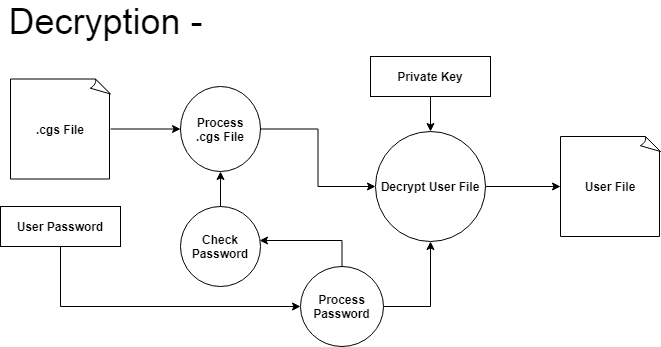

The diagram above was exported from draw.io. Its source (the exported page's mxGraphModel, read from the mxfile embedded in the PNG):
<mxGraphModel dx="1108" dy="510" grid="1" gridSize="10" guides="1" tooltips="1" connect="1" arrows="1" fold="1" page="1" pageScale="1" pageWidth="850" pageHeight="1100" math="0" shadow="0">
  <root>
    <mxCell id="0" />
    <mxCell id="1" parent="0" />
    <mxCell id="5kjJNg1T6TIFqYrVyaJq-1" value="&lt;font style=&quot;font-size: 36px&quot;&gt;Decryption -&lt;/font&gt;" style="text;html=1;align=center;verticalAlign=middle;resizable=0;points=[];autosize=1;strokeColor=none;fillColor=none;" vertex="1" parent="1">
      <mxGeometry x="70" y="30" width="210" height="30" as="geometry" />
    </mxCell>
    <mxCell id="5kjJNg1T6TIFqYrVyaJq-5" value="" style="edgeStyle=orthogonalEdgeStyle;rounded=0;orthogonalLoop=1;jettySize=auto;html=1;" edge="1" parent="1" source="5kjJNg1T6TIFqYrVyaJq-2" target="5kjJNg1T6TIFqYrVyaJq-4">
      <mxGeometry relative="1" as="geometry" />
    </mxCell>
    <mxCell id="5kjJNg1T6TIFqYrVyaJq-2" value="&lt;b&gt;.cgs File&lt;/b&gt;" style="whiteSpace=wrap;html=1;shape=mxgraph.basic.document" vertex="1" parent="1">
      <mxGeometry x="80" y="102.5" width="100" height="100" as="geometry" />
    </mxCell>
    <mxCell id="5kjJNg1T6TIFqYrVyaJq-16" style="edgeStyle=orthogonalEdgeStyle;rounded=0;orthogonalLoop=1;jettySize=auto;html=1;entryX=0;entryY=0.5;entryDx=0;entryDy=0;" edge="1" parent="1" source="5kjJNg1T6TIFqYrVyaJq-4" target="5kjJNg1T6TIFqYrVyaJq-14">
      <mxGeometry relative="1" as="geometry" />
    </mxCell>
    <mxCell id="5kjJNg1T6TIFqYrVyaJq-4" value="&lt;b&gt;Process&lt;br&gt;.cgs File&lt;/b&gt;" style="ellipse;whiteSpace=wrap;html=1;" vertex="1" parent="1">
      <mxGeometry x="250" y="110" width="80" height="85" as="geometry" />
    </mxCell>
    <mxCell id="5kjJNg1T6TIFqYrVyaJq-23" value="" style="edgeStyle=orthogonalEdgeStyle;rounded=0;orthogonalLoop=1;jettySize=auto;html=1;" edge="1" parent="1" source="5kjJNg1T6TIFqYrVyaJq-6" target="5kjJNg1T6TIFqYrVyaJq-22">
      <mxGeometry relative="1" as="geometry">
        <Array as="points">
          <mxPoint x="130" y="330" />
        </Array>
      </mxGeometry>
    </mxCell>
    <mxCell id="5kjJNg1T6TIFqYrVyaJq-6" value="&lt;b&gt;User Password&lt;/b&gt;" style="whiteSpace=wrap;html=1;" vertex="1" parent="1">
      <mxGeometry x="70" y="230" width="120" height="40" as="geometry" />
    </mxCell>
    <mxCell id="5kjJNg1T6TIFqYrVyaJq-26" style="edgeStyle=orthogonalEdgeStyle;rounded=0;orthogonalLoop=1;jettySize=auto;html=1;" edge="1" parent="1" source="5kjJNg1T6TIFqYrVyaJq-14" target="5kjJNg1T6TIFqYrVyaJq-25">
      <mxGeometry relative="1" as="geometry" />
    </mxCell>
    <mxCell id="5kjJNg1T6TIFqYrVyaJq-14" value="&lt;b&gt;Decrypt User File&lt;/b&gt;" style="ellipse;whiteSpace=wrap;html=1;" vertex="1" parent="1">
      <mxGeometry x="445" y="155" width="110" height="110" as="geometry" />
    </mxCell>
    <mxCell id="5kjJNg1T6TIFqYrVyaJq-21" style="edgeStyle=orthogonalEdgeStyle;rounded=0;orthogonalLoop=1;jettySize=auto;html=1;entryX=0.5;entryY=0;entryDx=0;entryDy=0;" edge="1" parent="1" source="5kjJNg1T6TIFqYrVyaJq-18" target="5kjJNg1T6TIFqYrVyaJq-14">
      <mxGeometry relative="1" as="geometry" />
    </mxCell>
    <mxCell id="5kjJNg1T6TIFqYrVyaJq-18" value="&lt;b&gt;Private Key&lt;/b&gt;" style="whiteSpace=wrap;html=1;" vertex="1" parent="1">
      <mxGeometry x="440" y="80" width="120" height="40" as="geometry" />
    </mxCell>
    <mxCell id="5kjJNg1T6TIFqYrVyaJq-28" style="edgeStyle=orthogonalEdgeStyle;rounded=0;orthogonalLoop=1;jettySize=auto;html=1;entryX=0.5;entryY=1;entryDx=0;entryDy=0;" edge="1" parent="1" source="5kjJNg1T6TIFqYrVyaJq-22" target="5kjJNg1T6TIFqYrVyaJq-14">
      <mxGeometry relative="1" as="geometry">
        <Array as="points">
          <mxPoint x="500" y="330" />
        </Array>
      </mxGeometry>
    </mxCell>
    <mxCell id="5kjJNg1T6TIFqYrVyaJq-31" style="edgeStyle=orthogonalEdgeStyle;rounded=0;orthogonalLoop=1;jettySize=auto;html=1;entryX=0.988;entryY=0.425;entryDx=0;entryDy=0;entryPerimeter=0;" edge="1" parent="1" source="5kjJNg1T6TIFqYrVyaJq-22" target="5kjJNg1T6TIFqYrVyaJq-27">
      <mxGeometry relative="1" as="geometry">
        <Array as="points">
          <mxPoint x="412" y="264" />
        </Array>
      </mxGeometry>
    </mxCell>
    <mxCell id="5kjJNg1T6TIFqYrVyaJq-22" value="&lt;b&gt;Process&lt;br&gt;Password&lt;/b&gt;" style="ellipse;whiteSpace=wrap;html=1;" vertex="1" parent="1">
      <mxGeometry x="370" y="290" width="83" height="80" as="geometry" />
    </mxCell>
    <mxCell id="5kjJNg1T6TIFqYrVyaJq-25" value="&lt;b&gt;User File&lt;/b&gt;" style="whiteSpace=wrap;html=1;shape=mxgraph.basic.document" vertex="1" parent="1">
      <mxGeometry x="630" y="160" width="100" height="100" as="geometry" />
    </mxCell>
    <mxCell id="5kjJNg1T6TIFqYrVyaJq-30" style="edgeStyle=orthogonalEdgeStyle;rounded=0;orthogonalLoop=1;jettySize=auto;html=1;entryX=0.5;entryY=1;entryDx=0;entryDy=0;" edge="1" parent="1" source="5kjJNg1T6TIFqYrVyaJq-27" target="5kjJNg1T6TIFqYrVyaJq-4">
      <mxGeometry relative="1" as="geometry" />
    </mxCell>
    <mxCell id="5kjJNg1T6TIFqYrVyaJq-27" value="&lt;b&gt;Check Password&lt;/b&gt;" style="ellipse;whiteSpace=wrap;html=1;" vertex="1" parent="1">
      <mxGeometry x="250" y="230" width="80" height="80" as="geometry" />
    </mxCell>
  </root>
</mxGraphModel>